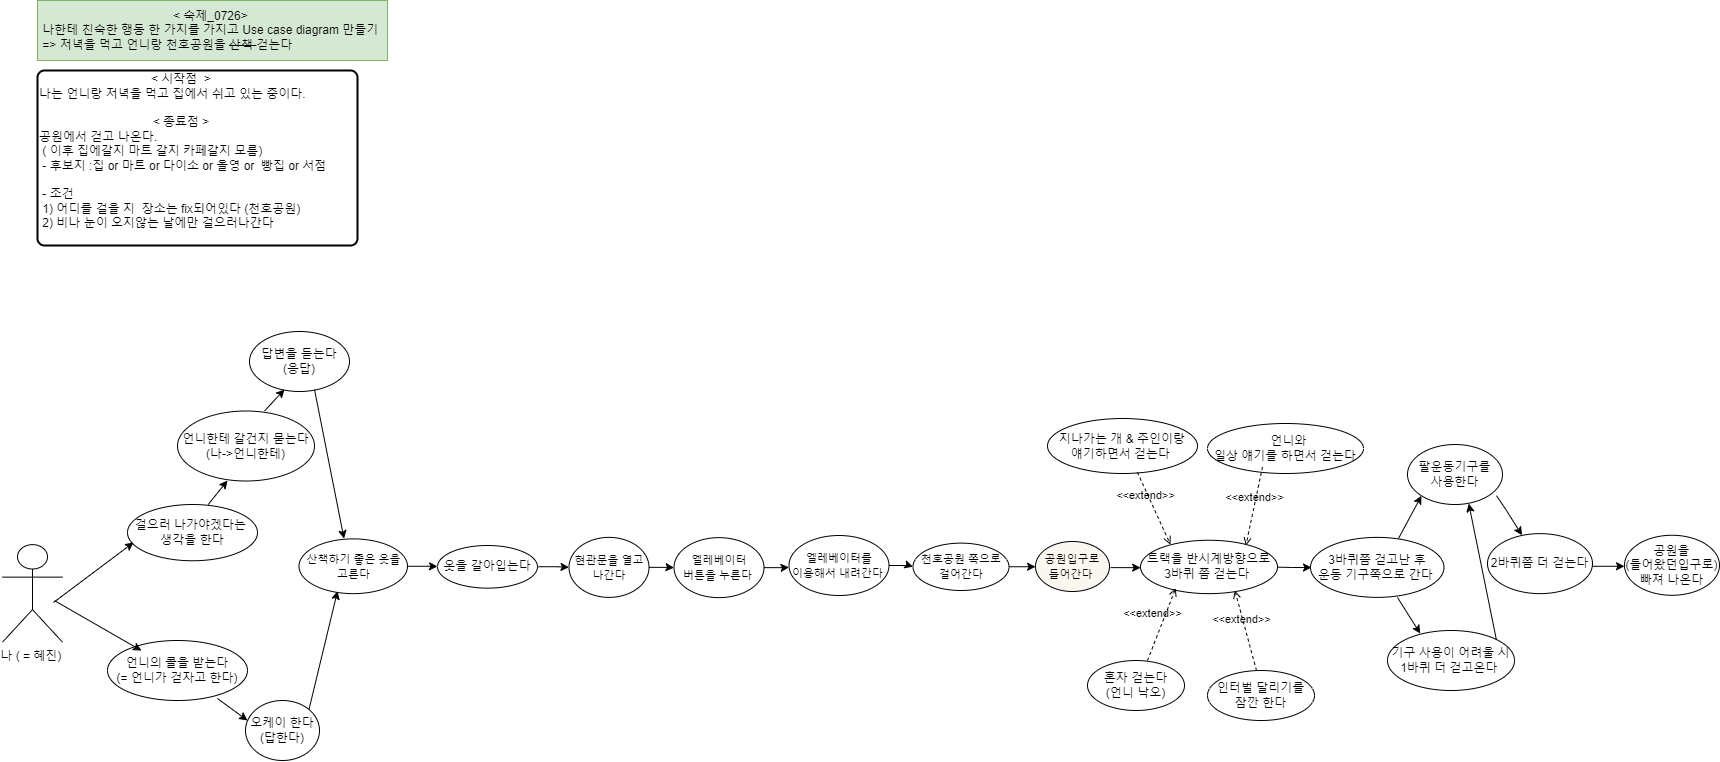

The diagram above was exported from draw.io. Its source (the exported page's mxGraphModel, read from the mxfile embedded in the PNG):
<mxGraphModel dx="1615" dy="871" grid="1" gridSize="10" guides="1" tooltips="1" connect="1" arrows="1" fold="1" page="1" pageScale="1" pageWidth="827" pageHeight="1169" math="0" shadow="0">
  <root>
    <mxCell id="0" />
    <mxCell id="1" parent="0" />
    <mxCell id="4KqqWzj8_jCF8s9pvPA0-2" value="걸으러 나가야겠다는&amp;nbsp;&lt;br&gt;생각을 한다" style="ellipse;whiteSpace=wrap;html=1;" parent="1" vertex="1">
      <mxGeometry x="130" y="524.01" width="130" height="56.25" as="geometry" />
    </mxCell>
    <mxCell id="4KqqWzj8_jCF8s9pvPA0-3" value="나 ( = 혜진)&amp;nbsp;" style="shape=umlActor;verticalLabelPosition=bottom;verticalAlign=top;html=1;" parent="1" vertex="1">
      <mxGeometry x="5" y="564.13" width="60" height="97.5" as="geometry" />
    </mxCell>
    <mxCell id="4KqqWzj8_jCF8s9pvPA0-4" value="&lt;div style=&quot;&quot;&gt;&lt;span style=&quot;background-color: initial;&quot;&gt;&amp;lt; 숙제_0726&amp;gt;&amp;nbsp;&lt;/span&gt;&lt;/div&gt;&lt;div style=&quot;&quot;&gt;&lt;span style=&quot;background-color: initial;&quot;&gt;나한테 친숙한 행동 한 가지를 가지고 Use case diagram 만들기&amp;nbsp;&lt;/span&gt;&lt;/div&gt;&lt;div style=&quot;text-align: left;&quot;&gt;=&amp;gt; 저녁을 먹고 언니랑 천호공원을&amp;nbsp;&lt;strike&gt;산책&amp;nbsp;&lt;/strike&gt;걷는다&amp;nbsp;&lt;/div&gt;" style="rounded=0;whiteSpace=wrap;html=1;fillColor=#d5e8d4;strokeColor=#82b366;" parent="1" vertex="1">
      <mxGeometry x="40" y="20" width="350" height="60" as="geometry" />
    </mxCell>
    <mxCell id="XLeCKCvdoxdbFb9m1tCh-6" value="&lt;div style=&quot;text-align: center;&quot;&gt;&lt;span style=&quot;background-color: initial;&quot;&gt;&amp;lt; 시작점&amp;nbsp; &amp;gt;&amp;nbsp;&lt;/span&gt;&lt;/div&gt;&lt;div style=&quot;&quot;&gt;&lt;span style=&quot;background-color: initial;&quot;&gt;나는 언니랑 저녁을 먹고 집에서 쉬고 있는 중이다.&lt;/span&gt;&lt;/div&gt;&lt;div style=&quot;&quot;&gt;&lt;span style=&quot;background-color: initial;&quot;&gt;&lt;br&gt;&lt;/span&gt;&lt;/div&gt;&lt;div style=&quot;text-align: center;&quot;&gt;&lt;span style=&quot;background-color: initial;&quot;&gt;&amp;lt; 종료점 &amp;gt;&amp;nbsp;&lt;/span&gt;&lt;/div&gt;&lt;div style=&quot;&quot;&gt;공원에서 걷고 나온다.&amp;nbsp;&lt;/div&gt;&lt;div style=&quot;&quot;&gt;&lt;span style=&quot;background-color: initial;&quot;&gt;&amp;nbsp;( 이후 집에갈지 마트 갈지 카페갈지 모름)&amp;nbsp;&lt;/span&gt;&lt;/div&gt;&amp;nbsp;- 후보지 :집 or 마트 or 다이소 or 올영 or&amp;nbsp; 빵집 or 서점&lt;br&gt;&lt;br&gt;&amp;nbsp;- 조건&amp;nbsp;&lt;br&gt;&amp;nbsp;1) 어디를 걸을 지&amp;nbsp; 장소는 fix되어있다 (천호공원)&lt;br&gt;&amp;nbsp;2) 비나 눈이 오지않는 날에만 걸으러나간다&amp;nbsp;&lt;br&gt;&amp;nbsp;" style="rounded=1;whiteSpace=wrap;html=1;absoluteArcSize=1;arcSize=14;strokeWidth=2;align=left;" parent="1" vertex="1">
      <mxGeometry x="40" y="90" width="320" height="175" as="geometry" />
    </mxCell>
    <mxCell id="XLeCKCvdoxdbFb9m1tCh-21" value="언니한테 갈건지 묻는다 (나-&amp;gt;언니한테)" style="ellipse;whiteSpace=wrap;html=1;" parent="1" vertex="1">
      <mxGeometry x="180" y="430.5" width="137" height="70" as="geometry" />
    </mxCell>
    <mxCell id="XLeCKCvdoxdbFb9m1tCh-24" value="답변을 듣는다&lt;br&gt;(응답)" style="ellipse;whiteSpace=wrap;html=1;" parent="1" vertex="1">
      <mxGeometry x="252" y="351" width="100" height="60" as="geometry" />
    </mxCell>
    <mxCell id="FUzFIuwG7qgmaGk0ISnc-17" value="" style="edgeStyle=orthogonalEdgeStyle;rounded=0;orthogonalLoop=1;jettySize=auto;html=1;" parent="1" source="XLeCKCvdoxdbFb9m1tCh-74" target="XLeCKCvdoxdbFb9m1tCh-76" edge="1">
      <mxGeometry relative="1" as="geometry" />
    </mxCell>
    <mxCell id="XLeCKCvdoxdbFb9m1tCh-74" value="&lt;font style=&quot;font-size: 11px;&quot;&gt;현관문을 열고 나간다&lt;br&gt;&lt;/font&gt;" style="ellipse;whiteSpace=wrap;html=1;" parent="1" vertex="1">
      <mxGeometry x="571.5" y="556.88" width="80" height="60" as="geometry" />
    </mxCell>
    <mxCell id="FUzFIuwG7qgmaGk0ISnc-18" value="" style="edgeStyle=orthogonalEdgeStyle;rounded=0;orthogonalLoop=1;jettySize=auto;html=1;" parent="1" source="XLeCKCvdoxdbFb9m1tCh-76" edge="1">
      <mxGeometry relative="1" as="geometry">
        <mxPoint x="791.5000444444643" y="586.8" as="targetPoint" />
      </mxGeometry>
    </mxCell>
    <mxCell id="XLeCKCvdoxdbFb9m1tCh-76" value="&lt;font style=&quot;font-size: 11px;&quot;&gt;엘레베이터 &lt;br&gt;버튼을 누른다&amp;nbsp;&lt;br&gt;&lt;/font&gt;" style="ellipse;whiteSpace=wrap;html=1;" parent="1" vertex="1">
      <mxGeometry x="676.5" y="557.13" width="90" height="60" as="geometry" />
    </mxCell>
    <mxCell id="XTdCZt_rwrbxKGFYCelY-1" value="" style="edgeStyle=orthogonalEdgeStyle;rounded=0;orthogonalLoop=1;jettySize=auto;html=1;" edge="1" parent="1">
      <mxGeometry relative="1" as="geometry">
        <mxPoint x="1002.4999501625584" y="586.2758620689655" as="sourcePoint" />
        <mxPoint x="1038.00002086783" y="587.1034482758621" as="targetPoint" />
      </mxGeometry>
    </mxCell>
    <mxCell id="XLeCKCvdoxdbFb9m1tCh-77" value="&lt;font style=&quot;font-size: 11px;&quot;&gt;천호공원 쪽으로&lt;br&gt;걸어간다&lt;br&gt;&lt;/font&gt;" style="ellipse;whiteSpace=wrap;html=1;" parent="1" vertex="1">
      <mxGeometry x="915.5" y="562.62" width="96" height="47.38" as="geometry" />
    </mxCell>
    <mxCell id="FUzFIuwG7qgmaGk0ISnc-45" value="" style="edgeStyle=orthogonalEdgeStyle;rounded=0;orthogonalLoop=1;jettySize=auto;html=1;" parent="1" edge="1">
      <mxGeometry relative="1" as="geometry">
        <mxPoint x="1112.99999704" y="587.12" as="sourcePoint" />
        <mxPoint x="1143.1500108220293" y="587.8" as="targetPoint" />
      </mxGeometry>
    </mxCell>
    <mxCell id="XLeCKCvdoxdbFb9m1tCh-84" value="&lt;font style=&quot;font-size: 11px;&quot;&gt;공원입구로 &lt;br&gt;들어간다&amp;nbsp;&lt;br&gt;&lt;/font&gt;" style="ellipse;whiteSpace=wrap;html=1;fillColor=#FAF6F0;gradientColor=#FAF6F0;strokeColor=default;" parent="1" vertex="1">
      <mxGeometry x="1038" y="561" width="74" height="50" as="geometry" />
    </mxCell>
    <mxCell id="FUzFIuwG7qgmaGk0ISnc-16" value="" style="edgeStyle=orthogonalEdgeStyle;rounded=0;orthogonalLoop=1;jettySize=auto;html=1;" parent="1" source="FUzFIuwG7qgmaGk0ISnc-1" target="XLeCKCvdoxdbFb9m1tCh-74" edge="1">
      <mxGeometry relative="1" as="geometry" />
    </mxCell>
    <mxCell id="FUzFIuwG7qgmaGk0ISnc-1" value="옷을 갈아입는다" style="ellipse;whiteSpace=wrap;html=1;" parent="1" vertex="1">
      <mxGeometry x="440" y="564.99" width="100" height="42.63" as="geometry" />
    </mxCell>
    <mxCell id="FUzFIuwG7qgmaGk0ISnc-15" value="" style="edgeStyle=orthogonalEdgeStyle;rounded=0;orthogonalLoop=1;jettySize=auto;html=1;" parent="1" source="FUzFIuwG7qgmaGk0ISnc-3" edge="1">
      <mxGeometry relative="1" as="geometry">
        <mxPoint x="440" y="586" as="targetPoint" />
      </mxGeometry>
    </mxCell>
    <mxCell id="FUzFIuwG7qgmaGk0ISnc-3" value="&lt;font style=&quot;font-size: 11px;&quot;&gt;산책하기 좋은 옷을 &lt;br&gt;고른다&lt;br&gt;&lt;/font&gt;" style="ellipse;whiteSpace=wrap;html=1;" parent="1" vertex="1">
      <mxGeometry x="301.5" y="558.38" width="108.5" height="54.75" as="geometry" />
    </mxCell>
    <mxCell id="FUzFIuwG7qgmaGk0ISnc-19" value="" style="edgeStyle=orthogonalEdgeStyle;rounded=0;orthogonalLoop=1;jettySize=auto;html=1;" parent="1" source="FUzFIuwG7qgmaGk0ISnc-11" target="XLeCKCvdoxdbFb9m1tCh-77" edge="1">
      <mxGeometry relative="1" as="geometry" />
    </mxCell>
    <mxCell id="FUzFIuwG7qgmaGk0ISnc-11" value="&lt;font style=&quot;font-size: 11px;&quot;&gt;엘레베이터를 &lt;br&gt;이용해서 내려간다&amp;nbsp;&lt;br&gt;&lt;/font&gt;" style="ellipse;whiteSpace=wrap;html=1;" parent="1" vertex="1">
      <mxGeometry x="791.5" y="555" width="100" height="60" as="geometry" />
    </mxCell>
    <mxCell id="FUzFIuwG7qgmaGk0ISnc-27" value="3바퀴쯤 걷고난 후&lt;br&gt;운동 기구쪽으로 간다&amp;nbsp;" style="ellipse;whiteSpace=wrap;html=1;" parent="1" vertex="1">
      <mxGeometry x="1313" y="556.88" width="133.5" height="60" as="geometry" />
    </mxCell>
    <mxCell id="FUzFIuwG7qgmaGk0ISnc-28" value="팔운동기구를 &lt;br&gt;사용한다" style="ellipse;whiteSpace=wrap;html=1;" parent="1" vertex="1">
      <mxGeometry x="1410" y="464.01" width="95" height="60" as="geometry" />
    </mxCell>
    <mxCell id="FUzFIuwG7qgmaGk0ISnc-31" value="기구 사용이 어려울 시&lt;br&gt;1바퀴 더 걷고온다&amp;nbsp;" style="ellipse;whiteSpace=wrap;html=1;" parent="1" vertex="1">
      <mxGeometry x="1390" y="650.0000000000001" width="127" height="60" as="geometry" />
    </mxCell>
    <mxCell id="FUzFIuwG7qgmaGk0ISnc-67" value="" style="edgeStyle=orthogonalEdgeStyle;rounded=0;orthogonalLoop=1;jettySize=auto;html=1;" parent="1" edge="1">
      <mxGeometry relative="1" as="geometry">
        <mxPoint x="1582" y="585.7799999999999" as="sourcePoint" />
        <mxPoint x="1627" y="585.7799999999999" as="targetPoint" />
      </mxGeometry>
    </mxCell>
    <mxCell id="FUzFIuwG7qgmaGk0ISnc-32" value="2바퀴쯤 더 걷는다" style="ellipse;whiteSpace=wrap;html=1;" parent="1" vertex="1">
      <mxGeometry x="1490" y="553.13" width="105" height="60" as="geometry" />
    </mxCell>
    <mxCell id="FUzFIuwG7qgmaGk0ISnc-61" value="" style="edgeStyle=orthogonalEdgeStyle;rounded=0;orthogonalLoop=1;jettySize=auto;html=1;" parent="1" edge="1">
      <mxGeometry relative="1" as="geometry">
        <mxPoint x="1273.999681963522" y="586.5263157894738" as="sourcePoint" />
        <mxPoint x="1314.000221976477" y="587.0526315789473" as="targetPoint" />
      </mxGeometry>
    </mxCell>
    <mxCell id="FUzFIuwG7qgmaGk0ISnc-35" value="트랙을 반시계방향으로 &lt;br&gt;3바퀴 쯤 걷는다&amp;nbsp;" style="ellipse;whiteSpace=wrap;html=1;" parent="1" vertex="1">
      <mxGeometry x="1143" y="559.76" width="137" height="53.37" as="geometry" />
    </mxCell>
    <mxCell id="FUzFIuwG7qgmaGk0ISnc-36" value="지나가는 개 &amp;amp; 주인이랑 &lt;br&gt;얘기하면서 걷는다&amp;nbsp;" style="ellipse;whiteSpace=wrap;html=1;" parent="1" vertex="1">
      <mxGeometry x="1050" y="438" width="150" height="55" as="geometry" />
    </mxCell>
    <mxCell id="FUzFIuwG7qgmaGk0ISnc-37" value="&amp;nbsp; 언니와 &lt;br&gt;일상 얘기를 하면서 걷는다" style="ellipse;whiteSpace=wrap;html=1;" parent="1" vertex="1">
      <mxGeometry x="1210" y="443" width="156" height="50" as="geometry" />
    </mxCell>
    <mxCell id="FUzFIuwG7qgmaGk0ISnc-38" value="혼자 걷는다 &lt;br&gt;(언니 낙오)" style="ellipse;whiteSpace=wrap;html=1;" parent="1" vertex="1">
      <mxGeometry x="1090" y="680" width="97" height="50" as="geometry" />
    </mxCell>
    <mxCell id="FUzFIuwG7qgmaGk0ISnc-39" value="공원을 &lt;br&gt;(들어왔던입구로) &lt;br&gt;빠져 나온다" style="ellipse;whiteSpace=wrap;html=1;" parent="1" vertex="1">
      <mxGeometry x="1627" y="554.76" width="95" height="60" as="geometry" />
    </mxCell>
    <mxCell id="FUzFIuwG7qgmaGk0ISnc-41" value="&amp;lt;&amp;lt;extend&amp;gt;&amp;gt;" style="html=1;verticalAlign=bottom;labelBackgroundColor=none;endArrow=open;endFill=0;dashed=1;rounded=0;exitX=0.626;exitY=1.033;exitDx=0;exitDy=0;exitPerimeter=0;entryX=0.248;entryY=0.119;entryDx=0;entryDy=0;entryPerimeter=0;" parent="1" edge="1">
      <mxGeometry x="-0.2012" y="-6" width="160" relative="1" as="geometry">
        <mxPoint x="1139.9" y="491.81500000000005" as="sourcePoint" />
        <mxPoint x="1172.976" y="564.1110299999998" as="targetPoint" />
        <mxPoint as="offset" />
      </mxGeometry>
    </mxCell>
    <mxCell id="FUzFIuwG7qgmaGk0ISnc-42" value="&amp;lt;&amp;lt;extend&amp;gt;&amp;gt;" style="html=1;verticalAlign=bottom;labelBackgroundColor=none;endArrow=open;endFill=0;dashed=1;rounded=0;exitX=0.5;exitY=1;exitDx=0;exitDy=0;entryX=0.769;entryY=-0.011;entryDx=0;entryDy=0;entryPerimeter=0;" parent="1" edge="1">
      <mxGeometry width="160" relative="1" as="geometry">
        <mxPoint x="1264.9999999999995" y="486.5" as="sourcePoint" />
        <mxPoint x="1248.3529999999996" y="565.17293" as="targetPoint" />
      </mxGeometry>
    </mxCell>
    <mxCell id="FUzFIuwG7qgmaGk0ISnc-43" value="&amp;lt;&amp;lt;extend&amp;gt;&amp;gt;" style="html=1;verticalAlign=bottom;labelBackgroundColor=none;endArrow=open;endFill=0;dashed=1;rounded=0;" parent="1" edge="1">
      <mxGeometry x="-0.0467" y="9" width="160" relative="1" as="geometry">
        <mxPoint x="1150" y="680" as="sourcePoint" />
        <mxPoint x="1178.2608900576588" y="607.6200444602161" as="targetPoint" />
        <mxPoint as="offset" />
        <Array as="points" />
      </mxGeometry>
    </mxCell>
    <mxCell id="FUzFIuwG7qgmaGk0ISnc-46" value="언니의 콜을 받는다 &lt;br&gt;(= 언니가 걷자고 한다)" style="ellipse;whiteSpace=wrap;html=1;" parent="1" vertex="1">
      <mxGeometry x="110" y="660" width="140" height="60" as="geometry" />
    </mxCell>
    <mxCell id="FUzFIuwG7qgmaGk0ISnc-48" value="" style="endArrow=classic;html=1;rounded=0;" parent="1" edge="1">
      <mxGeometry width="50" height="50" relative="1" as="geometry">
        <mxPoint x="56" y="622" as="sourcePoint" />
        <mxPoint x="136" y="562" as="targetPoint" />
      </mxGeometry>
    </mxCell>
    <mxCell id="FUzFIuwG7qgmaGk0ISnc-49" value="" style="endArrow=classic;html=1;rounded=0;" parent="1" edge="1">
      <mxGeometry width="50" height="50" relative="1" as="geometry">
        <mxPoint x="57" y="620.13" as="sourcePoint" />
        <mxPoint x="144" y="670.13" as="targetPoint" />
      </mxGeometry>
    </mxCell>
    <mxCell id="FUzFIuwG7qgmaGk0ISnc-50" value="" style="endArrow=classic;html=1;rounded=0;" parent="1" edge="1">
      <mxGeometry width="50" height="50" relative="1" as="geometry">
        <mxPoint x="210.71000000000004" y="524.01" as="sourcePoint" />
        <mxPoint x="230" y="500" as="targetPoint" />
      </mxGeometry>
    </mxCell>
    <mxCell id="FUzFIuwG7qgmaGk0ISnc-51" value="" style="endArrow=classic;html=1;rounded=0;" parent="1" edge="1">
      <mxGeometry width="50" height="50" relative="1" as="geometry">
        <mxPoint x="267" y="430.5" as="sourcePoint" />
        <mxPoint x="287" y="409" as="targetPoint" />
      </mxGeometry>
    </mxCell>
    <mxCell id="FUzFIuwG7qgmaGk0ISnc-52" value="" style="endArrow=classic;html=1;rounded=0;entryX=0.355;entryY=0.954;entryDx=0;entryDy=0;entryPerimeter=0;exitX=1;exitY=0;exitDx=0;exitDy=0;" parent="1" target="FUzFIuwG7qgmaGk0ISnc-3" edge="1" source="XTdCZt_rwrbxKGFYCelY-2">
      <mxGeometry width="50" height="50" relative="1" as="geometry">
        <mxPoint x="279.71000000000004" y="642" as="sourcePoint" />
        <mxPoint x="330" y="600" as="targetPoint" />
      </mxGeometry>
    </mxCell>
    <mxCell id="FUzFIuwG7qgmaGk0ISnc-53" value="" style="endArrow=classic;html=1;rounded=0;entryX=0.415;entryY=-0.004;entryDx=0;entryDy=0;entryPerimeter=0;exitX=0.65;exitY=0.967;exitDx=0;exitDy=0;exitPerimeter=0;" parent="1" target="FUzFIuwG7qgmaGk0ISnc-3" edge="1" source="XLeCKCvdoxdbFb9m1tCh-24">
      <mxGeometry width="50" height="50" relative="1" as="geometry">
        <mxPoint x="337.0005389098908" y="409.11774845906393" as="sourcePoint" />
        <mxPoint x="379.20271820103403" y="559.1268576449934" as="targetPoint" />
      </mxGeometry>
    </mxCell>
    <mxCell id="FUzFIuwG7qgmaGk0ISnc-62" value="" style="endArrow=classic;html=1;rounded=0;entryX=0;entryY=1;entryDx=0;entryDy=0;exitX=0.599;exitY=0.048;exitDx=0;exitDy=0;exitPerimeter=0;" parent="1" target="FUzFIuwG7qgmaGk0ISnc-28" edge="1">
      <mxGeometry width="50" height="50" relative="1" as="geometry">
        <mxPoint x="1400.9665" y="558.0099999999999" as="sourcePoint" />
        <mxPoint x="1444.9330022045888" y="518.8661897823926" as="targetPoint" />
      </mxGeometry>
    </mxCell>
    <mxCell id="FUzFIuwG7qgmaGk0ISnc-63" value="" style="endArrow=classic;html=1;rounded=0;entryX=0.258;entryY=0.101;entryDx=0;entryDy=0;entryPerimeter=0;" parent="1" edge="1">
      <mxGeometry width="50" height="50" relative="1" as="geometry">
        <mxPoint x="1400" y="617" as="sourcePoint" />
        <mxPoint x="1422.7659999999996" y="653.06" as="targetPoint" />
      </mxGeometry>
    </mxCell>
    <mxCell id="FUzFIuwG7qgmaGk0ISnc-65" value="" style="endArrow=classic;html=1;rounded=0;" parent="1" edge="1">
      <mxGeometry width="50" height="50" relative="1" as="geometry">
        <mxPoint x="1499.0005389098908" y="515.1877484590639" as="sourcePoint" />
        <mxPoint x="1524.4729729729647" y="554.7516216216084" as="targetPoint" />
        <Array as="points">
          <mxPoint x="1509" y="530" />
        </Array>
      </mxGeometry>
    </mxCell>
    <mxCell id="FUzFIuwG7qgmaGk0ISnc-66" value="" style="endArrow=classic;html=1;rounded=0;entryX=0.645;entryY=0.985;entryDx=0;entryDy=0;entryPerimeter=0;exitX=1;exitY=0;exitDx=0;exitDy=0;" parent="1" edge="1" target="FUzFIuwG7qgmaGk0ISnc-28" source="FUzFIuwG7qgmaGk0ISnc-31">
      <mxGeometry width="50" height="50" relative="1" as="geometry">
        <mxPoint x="1517" y="677" as="sourcePoint" />
        <mxPoint x="1528.5800000000008" y="619.01" as="targetPoint" />
      </mxGeometry>
    </mxCell>
    <mxCell id="XTdCZt_rwrbxKGFYCelY-2" value="오케이 한다&lt;br&gt;(답한다)" style="ellipse;whiteSpace=wrap;html=1;" vertex="1" parent="1">
      <mxGeometry x="248" y="720" width="74" height="60" as="geometry" />
    </mxCell>
    <mxCell id="XTdCZt_rwrbxKGFYCelY-3" value="" style="endArrow=classic;html=1;rounded=0;exitX=0.662;exitY=1;exitDx=0;exitDy=0;exitPerimeter=0;" edge="1" parent="1">
      <mxGeometry width="50" height="50" relative="1" as="geometry">
        <mxPoint x="219.9469999999999" y="718" as="sourcePoint" />
        <mxPoint x="250" y="740" as="targetPoint" />
      </mxGeometry>
    </mxCell>
    <mxCell id="XTdCZt_rwrbxKGFYCelY-7" value="인터벌 달리기를 &lt;br&gt;잠깐 한다" style="ellipse;whiteSpace=wrap;html=1;" vertex="1" parent="1">
      <mxGeometry x="1210" y="690" width="107" height="50" as="geometry" />
    </mxCell>
    <mxCell id="XTdCZt_rwrbxKGFYCelY-8" value="&amp;lt;&amp;lt;extend&amp;gt;&amp;gt;" style="html=1;verticalAlign=bottom;labelBackgroundColor=none;endArrow=open;endFill=0;dashed=1;rounded=0;entryX=0.921;entryY=0.217;entryDx=0;entryDy=0;entryPerimeter=0;" edge="1" parent="1">
      <mxGeometry x="0.0692" y="3" width="160" relative="1" as="geometry">
        <mxPoint x="1259" y="690" as="sourcePoint" />
        <mxPoint x="1237.3669999999997" y="610.0012899999998" as="targetPoint" />
        <mxPoint as="offset" />
      </mxGeometry>
    </mxCell>
  </root>
</mxGraphModel>